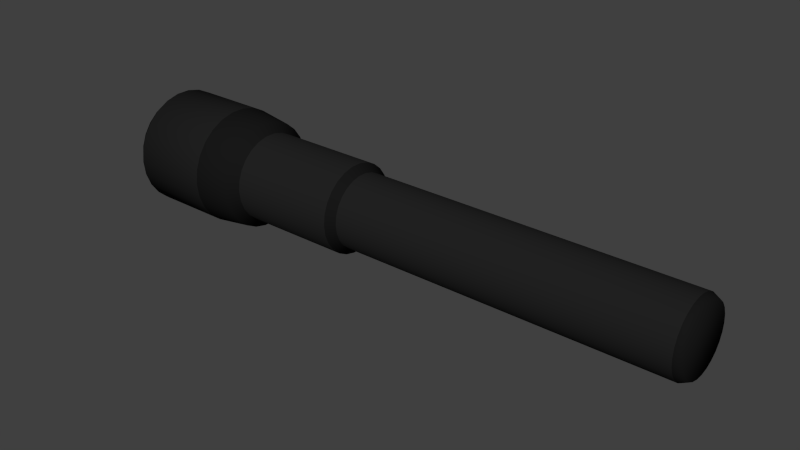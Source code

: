 # Source: flashlight.blend  (saved by Blender 2.75.0; exported with 4.5.12 LTS)
import bpy
from mathutils import Matrix  # noqa: F401  (used for matrix-valued properties, if any)

bpy.ops.wm.read_factory_settings(use_empty=True)
scene = bpy.context.scene
scene.name = 'Scene'

# ---- collections
col_collection_1 = bpy.data.collections.new('Collection 1'); scene.collection.children.link(col_collection_1)

# ---- materials (node trees are filled in below, after node groups)
mat_body = bpy.data.materials.new('body')
mat_body.alpha_threshold = 0.0
mat_body.use_transparent_shadow = False
mat_body.diffuse_color = (0.009018, 0.009018, 0.009018, 1.0)
mat_body.roughness = 0.5
mat_body.specular_intensity = 0.0
mat_led = bpy.data.materials.new('led')
mat_led.alpha_threshold = 0.0
mat_led.use_transparent_shadow = False
mat_led.roughness = 0.5
mat_led.specular_intensity = 0.0
mat_body1 = bpy.data.materials.new('body1')
mat_body1.alpha_threshold = 0.0
mat_body1.use_transparent_shadow = False
mat_body1.diffuse_color = (0.01467, 0.01467, 0.01467, 1.0)
mat_body1.roughness = 0.5
mat_body1.specular_intensity = 0.0

# ---- material node trees

# ---- world
world_world = bpy.data.worlds.new('World'); scene.world = world_world
world_world.color = (0.05088, 0.05088, 0.05088)
world_world.use_sun_shadow = False
world_world.sun_shadow_jitter_overblur = 0.0
world_world.cycles.sampling_method = 'MANUAL'
world_world.cycles.sample_map_resolution = 256

# ---- meshes
me_cylinder_001 = bpy.data.meshes.new('Cylinder.001')
me_cylinder_001.from_pydata([(7.0, 1.0, 0.0), (-2.0, 1.0, 1.788e-07), (7.0, 0.9709, 0.2393), (-2.0, 0.9709, 0.2393), (7.0, 0.8855, 0.4647), (-2.0, 0.8855, 0.4647), (7.0, 0.7485, 0.6631), (-2.0, 0.7485, 0.6631), (7.0, 0.5681, 0.823), (-2.0, 0.5681, 0.823), (7.0, 0.3546, 0.935), (-2.0, 0.3546, 0.935), (7.0, 0.1205, 0.9927), (-2.0, 0.1205, 0.9927), (7.0, -0.1205, 0.9927), (-2.0, -0.1205, 0.9927), (7.0, -0.3546, 0.935), (-2.0, -0.3546, 0.935), (7.0, -0.5681, 0.823), (-2.0, -0.5681, 0.823), (7.0, -0.7485, 0.6631), (-2.0, -0.7485, 0.6631), (7.0, -0.8855, 0.4647), (-2.0, -0.8855, 0.4647), (7.0, -0.9709, 0.2393), (-2.0, -0.9709, 0.2393), (7.0, -1.0, -5.364e-07), (-2.0, -1.0, -3.576e-07), (7.0, -0.9709, -0.2393), (-2.0, -0.9709, -0.2393), (7.0, -0.8855, -0.4647), (-2.0, -0.8855, -0.4647), (7.0, -0.7485, -0.6631), (-2.0, -0.7485, -0.6631), (7.0, -0.5681, -0.823), (-2.0, -0.5681, -0.823), (7.0, -0.3546, -0.935), (-2.0, -0.3546, -0.935), (7.0, -0.1205, -0.9927), (-2.0, -0.1205, -0.9927), (7.0, 0.1205, -0.9927), (-2.0, 0.1205, -0.9927), (7.0, 0.3546, -0.935), (-2.0, 0.3546, -0.935), (7.0, 0.5681, -0.823), (-2.0, 0.5681, -0.823), (7.0, 0.7485, -0.6631), (-2.0, 0.7485, -0.6631), (7.0, 0.8855, -0.4647), (-2.0, 0.8855, -0.4647), (7.0, 0.9709, -0.2393), (-2.0, 0.9709, -0.2393), (7.2, 0.9, -1.769e-08), (7.2, 0.8738, 0.2154), (7.2, 0.7969, 0.4183), (7.2, 0.6737, 0.5968), (7.2, 0.5113, 0.7407), (7.2, 0.3191, 0.8415), (7.2, 0.1085, 0.8934), (7.2, -0.1085, 0.8934), (7.2, -0.3191, 0.8415), (7.2, -0.5113, 0.7407), (7.2, -0.6737, 0.5968), (7.2, -0.7969, 0.4183), (7.2, -0.8738, 0.2154), (7.2, -0.9, -5.005e-07), (7.2, -0.8738, -0.2154), (7.2, -0.7969, -0.4183), (7.2, -0.6737, -0.5968), (7.2, -0.5113, -0.7407), (7.2, -0.3191, -0.8415), (7.2, -0.1085, -0.8934), (7.2, 0.1085, -0.8934), (7.2, 0.3191, -0.8415), (7.2, 0.5113, -0.7407), (7.2, 0.6737, -0.5968), (7.2, 0.7969, -0.4182), (7.2, 0.8738, -0.2154), (-2.2, 1.2, 1.779e-07), (-2.2, 1.165, 0.2872), (-2.2, 1.063, 0.5577), (-2.2, 0.8982, 0.7957), (-2.2, 0.6817, 0.9876), (-2.2, 0.4255, 1.122), (-2.2, 0.1446, 1.191), (-2.2, -0.1446, 1.191), (-2.2, -0.4255, 1.122), (-2.2, -0.6817, 0.9876), (-2.2, -0.8982, 0.7957), (-2.2, -1.063, 0.5577), (-2.2, -1.165, 0.2872), (-2.2, -1.2, -4.658e-07), (-2.2, -1.165, -0.2872), (-2.2, -1.063, -0.5577), (-2.2, -0.8982, -0.7957), (-2.2, -0.6817, -0.9876), (-2.2, -0.4255, -1.122), (-2.2, -0.1446, -1.191), (-2.2, 0.1446, -1.191), (-2.2, 0.4255, -1.122), (-2.2, 0.6817, -0.9876), (-2.2, 0.8982, -0.7957), (-2.2, 1.063, -0.5577), (-2.2, 1.165, -0.2872), (-5.2, 1.2, 1.779e-07), (-5.2, 1.165, 0.2872), (-5.2, 1.063, 0.5577), (-5.2, 0.8982, 0.7957), (-5.2, 0.6817, 0.9876), (-5.2, 0.4255, 1.122), (-5.2, 0.1446, 1.191), (-5.2, -0.1446, 1.191), (-5.2, -0.4255, 1.122), (-5.2, -0.6817, 0.9876), (-5.2, -0.8982, 0.7957), (-5.2, -1.063, 0.5577), (-5.2, -1.165, 0.2872), (-5.2, -1.2, -4.658e-07), (-5.2, -1.165, -0.2872), (-5.2, -1.063, -0.5577), (-5.2, -0.8982, -0.7957), (-5.2, -0.6817, -0.9876), (-5.2, -0.4255, -1.122), (-5.2, -0.1446, -1.191), (-5.2, 0.1446, -1.191), (-5.2, 0.4255, -1.122), (-5.2, 0.6817, -0.9876), (-5.2, 0.8982, -0.7957), (-5.2, 1.063, -0.5577), (-5.2, 1.165, -0.2872), (-5.4, 1.452, 1.873e-07), (-5.4, 1.41, 0.3475), (-5.4, 1.286, 0.6748), (-5.4, 1.087, 0.9629), (-5.4, 0.8248, 1.195), (-5.4, 0.5149, 1.358), (-5.4, 0.175, 1.441), (-5.4, -0.175, 1.441), (-5.4, -0.5149, 1.358), (-5.4, -0.8248, 1.195), (-5.4, -1.087, 0.9629), (-5.4, -1.286, 0.6748), (-5.4, -1.41, 0.3475), (-5.4, -1.452, -5.916e-07), (-5.4, -1.41, -0.3475), (-5.4, -1.286, -0.6748), (-5.4, -1.087, -0.9629), (-5.4, -0.8248, -1.195), (-5.4, -0.5149, -1.358), (-5.4, -0.175, -1.441), (-5.4, 0.175, -1.441), (-5.4, 0.5149, -1.358), (-5.4, 0.8248, -1.195), (-5.4, 1.087, -0.9629), (-5.4, 1.286, -0.6748), (-5.4, 1.41, -0.3475), (-6.4, 1.584, 1.937e-07), (-6.4, 1.538, 0.3791), (-6.4, 1.403, 0.7361), (-6.4, 1.186, 1.05), (-6.4, 0.8998, 1.304), (-6.4, 0.5617, 1.481), (-6.4, 0.1909, 1.572), (-6.4, -0.1909, 1.572), (-6.4, -0.5617, 1.481), (-6.4, -0.8998, 1.304), (-6.4, -1.186, 1.05), (-6.4, -1.403, 0.7361), (-6.4, -1.538, 0.3791), (-6.4, -1.584, -6.56e-07), (-6.4, -1.538, -0.3791), (-6.4, -1.403, -0.7361), (-6.4, -1.186, -1.05), (-6.4, -0.8998, -1.304), (-6.4, -0.5617, -1.481), (-6.4, -0.1909, -1.572), (-6.4, 0.1909, -1.572), (-6.4, 0.5617, -1.481), (-6.4, 0.8998, -1.304), (-6.4, 1.186, -1.05), (-6.4, 1.403, -0.7361), (-6.4, 1.538, -0.3791), (-8.6, 1.584, 1.937e-07), (-8.6, 1.538, 0.3791), (-8.6, 1.403, 0.7361), (-8.6, 1.186, 1.05), (-8.6, 0.8998, 1.304), (-8.6, 0.5617, 1.481), (-8.6, 0.1909, 1.572), (-8.6, -0.1909, 1.572), (-8.6, -0.5617, 1.481), (-8.6, -0.8998, 1.304), (-8.6, -1.186, 1.05), (-8.6, -1.403, 0.7361), (-8.6, -1.538, 0.3791), (-8.6, -1.584, -6.56e-07), (-8.6, -1.538, -0.3791), (-8.6, -1.403, -0.7361), (-8.6, -1.186, -1.05), (-8.6, -0.8998, -1.304), (-8.6, -0.5617, -1.481), (-8.6, -0.1909, -1.572), (-8.6, 0.1909, -1.572), (-8.6, 0.5617, -1.481), (-8.6, 0.8998, -1.304), (-8.6, 1.186, -1.05), (-8.6, 1.403, -0.7361), (-8.6, 1.538, -0.3791), (-8.8, 1.426, 1.912e-07), (-8.8, 1.384, 0.3412), (-8.8, 1.262, 0.6625), (-8.8, 1.067, 0.9453), (-8.8, 0.8098, 1.173), (-8.8, 0.5055, 1.333), (-8.8, 0.1718, 1.415), (-8.8, -0.1718, 1.415), (-8.8, -0.5055, 1.333), (-8.8, -0.8098, 1.173), (-8.8, -1.067, 0.9453), (-8.8, -1.262, 0.6625), (-8.8, -1.384, 0.3412), (-8.8, -1.426, -5.736e-07), (-8.8, -1.384, -0.3412), (-8.8, -1.262, -0.6625), (-8.8, -1.067, -0.9453), (-8.8, -0.8098, -1.173), (-8.8, -0.5055, -1.333), (-8.8, -0.1718, -1.415), (-8.8, 0.1718, -1.415), (-8.8, 0.5055, -1.333), (-8.8, 0.8098, -1.173), (-8.8, 1.067, -0.9453), (-8.8, 1.262, -0.6625), (-8.8, 1.384, -0.3412), (-8.8, 1.246, 0.3071), (-8.8, 1.283, 1.905e-07), (-8.8, 1.136, 0.5963), (-8.8, 0.9604, 0.8508), (-8.8, 0.7289, 1.056), (-8.8, 0.455, 1.2), (-8.8, 0.1547, 1.274), (-8.8, -0.1547, 1.274), (-8.8, -0.455, 1.2), (-8.8, -0.7288, 1.056), (-8.8, -0.9604, 0.8508), (-8.8, -1.136, 0.5963), (-8.8, -1.246, 0.3071), (-8.8, -1.283, -4.978e-07), (-8.8, -1.246, -0.3071), (-8.8, -1.136, -0.5963), (-8.8, -0.9604, -0.8508), (-8.8, -0.7288, -1.056), (-8.8, -0.455, -1.2), (-8.8, -0.1547, -1.274), (-8.8, 0.1547, -1.274), (-8.8, 0.455, -1.2), (-8.8, 0.7289, -1.056), (-8.8, 0.9604, -0.8508), (-8.8, 1.136, -0.5963), (-8.8, 1.246, -0.307), (-8.0, 1.246, 0.3071), (-8.0, 1.283, 1.905e-07), (-8.0, 1.136, 0.5963), (-8.0, 0.9604, 0.8508), (-8.0, 0.7289, 1.056), (-8.0, 0.455, 1.2), (-8.0, 0.1547, 1.274), (-8.0, -0.1547, 1.274), (-8.0, -0.455, 1.2), (-8.0, -0.7288, 1.056), (-8.0, -0.9604, 0.8508), (-8.0, -1.136, 0.5963), (-8.0, -1.246, 0.3071), (-8.0, -1.283, -4.978e-07), (-8.0, -1.246, -0.3071), (-8.0, -1.136, -0.5963), (-8.0, -0.9604, -0.8508), (-8.0, -0.7288, -1.056), (-8.0, -0.455, -1.2), (-8.0, -0.1547, -1.274), (-8.0, 0.1547, -1.274), (-8.0, 0.455, -1.2), (-8.0, 0.7289, -1.056), (-8.0, 0.9604, -0.8508), (-8.0, 1.136, -0.5963), (-8.0, 1.246, -0.307)], [], [(0, 1, 3, 2), (2, 3, 5, 4), (4, 5, 7, 6), (6, 7, 9, 8), (8, 9, 11, 10), (10, 11, 13, 12), (12, 13, 15, 14), (14, 15, 17, 16), (16, 17, 19, 18), (18, 19, 21, 20), (20, 21, 23, 22), (22, 23, 25, 24), (24, 25, 27, 26), (26, 27, 29, 28), (28, 29, 31, 30), (30, 31, 33, 32), (32, 33, 35, 34), (34, 35, 37, 36), (36, 37, 39, 38), (38, 39, 41, 40), (40, 41, 43, 42), (42, 43, 45, 44), (44, 45, 47, 46), (46, 47, 49, 48), (7, 5, 80, 81), (50, 51, 1, 0), (48, 49, 51, 50), (10, 12, 58, 57), (52, 53, 54, 55, 56, 57, 58, 59, 60, 61, 62, 63, 64, 65, 66, 67, 68, 69, 70, 71, 72, 73, 74, 75, 76, 77), (20, 22, 63, 62), (30, 32, 68, 67), (40, 42, 73, 72), (50, 0, 52, 77), (6, 8, 56, 55), (16, 18, 61, 60), (26, 28, 66, 65), (36, 38, 71, 70), (46, 48, 76, 75), (2, 4, 54, 53), (12, 14, 59, 58), (22, 24, 64, 63), (32, 34, 69, 68), (42, 44, 74, 73), (8, 10, 57, 56), (18, 20, 62, 61), (28, 30, 67, 66), (38, 40, 72, 71), (48, 50, 77, 76), (4, 6, 55, 54), (14, 16, 60, 59), (0, 2, 53, 52), (24, 26, 65, 64), (34, 36, 70, 69), (44, 46, 75, 74), (83, 82, 108, 109), (17, 15, 85, 86), (3, 1, 78, 79), (27, 25, 90, 91), (37, 35, 95, 96), (47, 45, 100, 101), (13, 11, 83, 84), (23, 21, 88, 89), (33, 31, 93, 94), (43, 41, 98, 99), (1, 51, 103, 78), (9, 7, 81, 82), (19, 17, 86, 87), (29, 27, 91, 92), (39, 37, 96, 97), (49, 47, 101, 102), (5, 3, 79, 80), (15, 13, 84, 85), (25, 23, 89, 90), (35, 33, 94, 95), (45, 43, 99, 100), (11, 9, 82, 83), (21, 19, 87, 88), (31, 29, 92, 93), (41, 39, 97, 98), (51, 49, 102, 103), (116, 115, 141, 142), (98, 97, 123, 124), (91, 90, 116, 117), (84, 83, 109, 110), (99, 98, 124, 125), (92, 91, 117, 118), (85, 84, 110, 111), (100, 99, 125, 126), (93, 92, 118, 119), (86, 85, 111, 112), (101, 100, 126, 127), (79, 78, 104, 105), (94, 93, 119, 120), (87, 86, 112, 113), (102, 101, 127, 128), (80, 79, 105, 106), (95, 94, 120, 121), (88, 87, 113, 114), (103, 102, 128, 129), (81, 80, 106, 107), (96, 95, 121, 122), (89, 88, 114, 115), (78, 103, 129, 104), (82, 81, 107, 108), (97, 96, 122, 123), (90, 89, 115, 116), (142, 141, 167, 168), (109, 108, 134, 135), (124, 123, 149, 150), (117, 116, 142, 143), (110, 109, 135, 136), (125, 124, 150, 151), (118, 117, 143, 144), (111, 110, 136, 137), (126, 125, 151, 152), (119, 118, 144, 145), (112, 111, 137, 138), (127, 126, 152, 153), (105, 104, 130, 131), (120, 119, 145, 146), (113, 112, 138, 139), (128, 127, 153, 154), (106, 105, 131, 132), (121, 120, 146, 147), (114, 113, 139, 140), (129, 128, 154, 155), (107, 106, 132, 133), (122, 121, 147, 148), (115, 114, 140, 141), (104, 129, 155, 130), (108, 107, 133, 134), (123, 122, 148, 149), (175, 174, 200, 201), (135, 134, 160, 161), (150, 149, 175, 176), (143, 142, 168, 169), (136, 135, 161, 162), (151, 150, 176, 177), (144, 143, 169, 170), (137, 136, 162, 163), (152, 151, 177, 178), (145, 144, 170, 171), (138, 137, 163, 164), (153, 152, 178, 179), (131, 130, 156, 157), (146, 145, 171, 172), (139, 138, 164, 165), (154, 153, 179, 180), (132, 131, 157, 158), (147, 146, 172, 173), (140, 139, 165, 166), (155, 154, 180, 181), (133, 132, 158, 159), (148, 147, 173, 174), (141, 140, 166, 167), (130, 155, 181, 156), (134, 133, 159, 160), (149, 148, 174, 175), (186, 185, 211, 212), (168, 167, 193, 194), (161, 160, 186, 187), (176, 175, 201, 202), (169, 168, 194, 195), (162, 161, 187, 188), (177, 176, 202, 203), (170, 169, 195, 196), (163, 162, 188, 189), (178, 177, 203, 204), (171, 170, 196, 197), (164, 163, 189, 190), (179, 178, 204, 205), (157, 156, 182, 183), (172, 171, 197, 198), (165, 164, 190, 191), (180, 179, 205, 206), (158, 157, 183, 184), (173, 172, 198, 199), (166, 165, 191, 192), (181, 180, 206, 207), (159, 158, 184, 185), (174, 173, 199, 200), (167, 166, 192, 193), (156, 181, 207, 182), (160, 159, 185, 186), (221, 220, 246, 247), (201, 200, 226, 227), (194, 193, 219, 220), (187, 186, 212, 213), (202, 201, 227, 228), (195, 194, 220, 221), (188, 187, 213, 214), (203, 202, 228, 229), (196, 195, 221, 222), (189, 188, 214, 215), (204, 203, 229, 230), (197, 196, 222, 223), (190, 189, 215, 216), (205, 204, 230, 231), (183, 182, 208, 209), (198, 197, 223, 224), (191, 190, 216, 217), (206, 205, 231, 232), (184, 183, 209, 210), (199, 198, 224, 225), (192, 191, 217, 218), (207, 206, 232, 233), (185, 184, 210, 211), (200, 199, 225, 226), (193, 192, 218, 219), (182, 207, 233, 208), (254, 253, 279, 280), (214, 213, 239, 240), (229, 228, 254, 255), (222, 221, 247, 248), (215, 214, 240, 241), (230, 229, 255, 256), (223, 222, 248, 249), (216, 215, 241, 242), (231, 230, 256, 257), (209, 208, 235, 234), (224, 223, 249, 250), (217, 216, 242, 243), (232, 231, 257, 258), (210, 209, 234, 236), (225, 224, 250, 251), (218, 217, 243, 244), (233, 232, 258, 259), (211, 210, 236, 237), (226, 225, 251, 252), (219, 218, 244, 245), (208, 233, 259, 235), (212, 211, 237, 238), (227, 226, 252, 253), (220, 219, 245, 246), (213, 212, 238, 239), (228, 227, 253, 254), (260, 261, 285, 284, 283, 282, 281, 280, 279, 278, 277, 276, 275, 274, 273, 272, 271, 270, 269, 268, 267, 266, 265, 264, 263, 262), (247, 246, 272, 273), (240, 239, 265, 266), (255, 254, 280, 281), (248, 247, 273, 274), (241, 240, 266, 267), (256, 255, 281, 282), (249, 248, 274, 275), (242, 241, 267, 268), (257, 256, 282, 283), (234, 235, 261, 260), (250, 249, 275, 276), (243, 242, 268, 269), (258, 257, 283, 284), (236, 234, 260, 262), (251, 250, 276, 277), (244, 243, 269, 270), (259, 258, 284, 285), (237, 236, 262, 263), (252, 251, 277, 278), (245, 244, 270, 271), (235, 259, 285, 261), (238, 237, 263, 264), (253, 252, 278, 279), (246, 245, 271, 272), (239, 238, 264, 265)])
me_cylinder_001.polygons.foreach_set('use_smooth', [True] * 262)
me_cylinder_001.polygons.foreach_set('material_index', [2, 2, 2, 2, 2, 2, 2, 2, 2, 2, 2, 2, 2, 2, 2, 2, 2, 2, 2, 2, 2, 2, 2, 2, 0, 2, 2, 0, 0, 0, 0, 0, 0, 0, 0, 0, 0, 0, 0, 0, 0, 0, 0, 0, 0, 0, 0, 0, 0, 0, 0, 0, 0, 0, 2, 0, 0, 0, 0, 0, 0, 0, 0, 0, 0, 0, 0, 0, 0, 0, 0, 0, 0, 0, 0, 0, 0, 0, 0, 0, 0, 2, 2, 2, 2, 2, 2, 2, 2, 2, 2, 2, 2, 2, 2, 2, 2, 2, 2, 2, 2, 2, 2, 2, 2, 2, 0, 0, 0, 0, 0, 0, 0, 0, 0, 0, 0, 0, 0, 0, 0, 0, 0, 0, 0, 0, 0, 0, 0, 0, 0, 0, 2, 0, 0, 0, 0, 0, 0, 0, 0, 0, 0, 0, 0, 0, 0, 0, 0, 0, 0, 0, 0, 0, 0, 0, 0, 0, 0, 2, 2, 2, 2, 2, 2, 2, 2, 2, 2, 2, 2, 2, 2, 2, 2, 2, 2, 2, 2, 2, 2, 2, 2, 2, 0, 0, 0, 0, 0, 0, 0, 0, 0, 0, 0, 0, 0, 0, 0, 0, 0, 0, 0, 0, 0, 0, 0, 0, 0, 0, 0, 0, 0, 0, 0, 0, 0, 0, 0, 0, 0, 0, 0, 0, 0, 0, 0, 0, 0, 0, 0, 0, 0, 0, 0, 0, 1, 0, 0, 0, 0, 0, 0, 0, 0, 0, 0, 0, 0, 0, 0, 0, 0, 0, 0, 0, 0, 0, 0, 0, 0, 0])
me_cylinder_001.materials.append(mat_body)
me_cylinder_001.materials.append(mat_led)
me_cylinder_001.materials.append(mat_body1)
me_cylinder_001.use_remesh_preserve_volume = False
me_cylinder_001.use_remesh_preserve_attributes = False
me_cylinder_001.use_mirror_vertex_groups = False
me_cylinder_001.update()

# ---- objects
ob_flashlight = bpy.data.objects.new('flashlight', me_cylinder_001)

# ---- transforms, parenting, visibility, modifiers, constraints
ob_flashlight.location = (0.0, 0.0, 0.0)
ob_flashlight.lineart.crease_threshold = 0.0

# ---- collection membership
col_collection_1.objects.link(ob_flashlight)

# ---- scene / render settings (as saved in the file)
scene.frame_start = 1; scene.frame_end = 250; scene.frame_set(1)
scene.render.engine = 'BLENDER_EEVEE_NEXT'
scene.render.resolution_percentage = 50
scene.render.dither_intensity = 0.0
scene.cycles.use_denoising = False
scene.cycles.samples = 10
scene.cycles.sampling_pattern = 'TABULATED_SOBOL'
scene.cycles.light_sampling_threshold = 0.0
scene.cycles.use_adaptive_sampling = False
scene.cycles.use_light_tree = False
scene.cycles.blur_glossy = 0.0
scene.cycles.pixel_filter_type = 'GAUSSIAN'
scene.cycles.sample_clamp_indirect = 0.0
scene.view_settings.view_transform = 'Standard'
bpy.context.view_layer.update()

# ---- added for rendering (the .blend has no active camera and no usable light): camera, sun
cam_auto = bpy.data.cameras.new('AutoCamera')
cam_auto.lens = 50.0
cam_auto.sensor_width = 36.0
cam_auto.clip_end = 1000.0
ob_auto_camera = bpy.data.objects.new('AutoCamera', cam_auto)
scene.collection.objects.link(ob_auto_camera)
ob_auto_camera.location = (14.5689, -18.4427, 12.2952)
ob_auto_camera.rotation_euler = (1.09748, -7.21219e-08, 0.694738)
scene.camera = ob_auto_camera
light_auto_sun = bpy.data.lights.new('AutoSun', 'SUN')
light_auto_sun.energy = 3.0
light_auto_sun.angle = 0.0523599
ob_auto_sun = bpy.data.objects.new('AutoSun', light_auto_sun)
scene.collection.objects.link(ob_auto_sun)
ob_auto_sun.rotation_euler = (0.872665, 0.174533, 0.523599)
bpy.context.view_layer.update()
